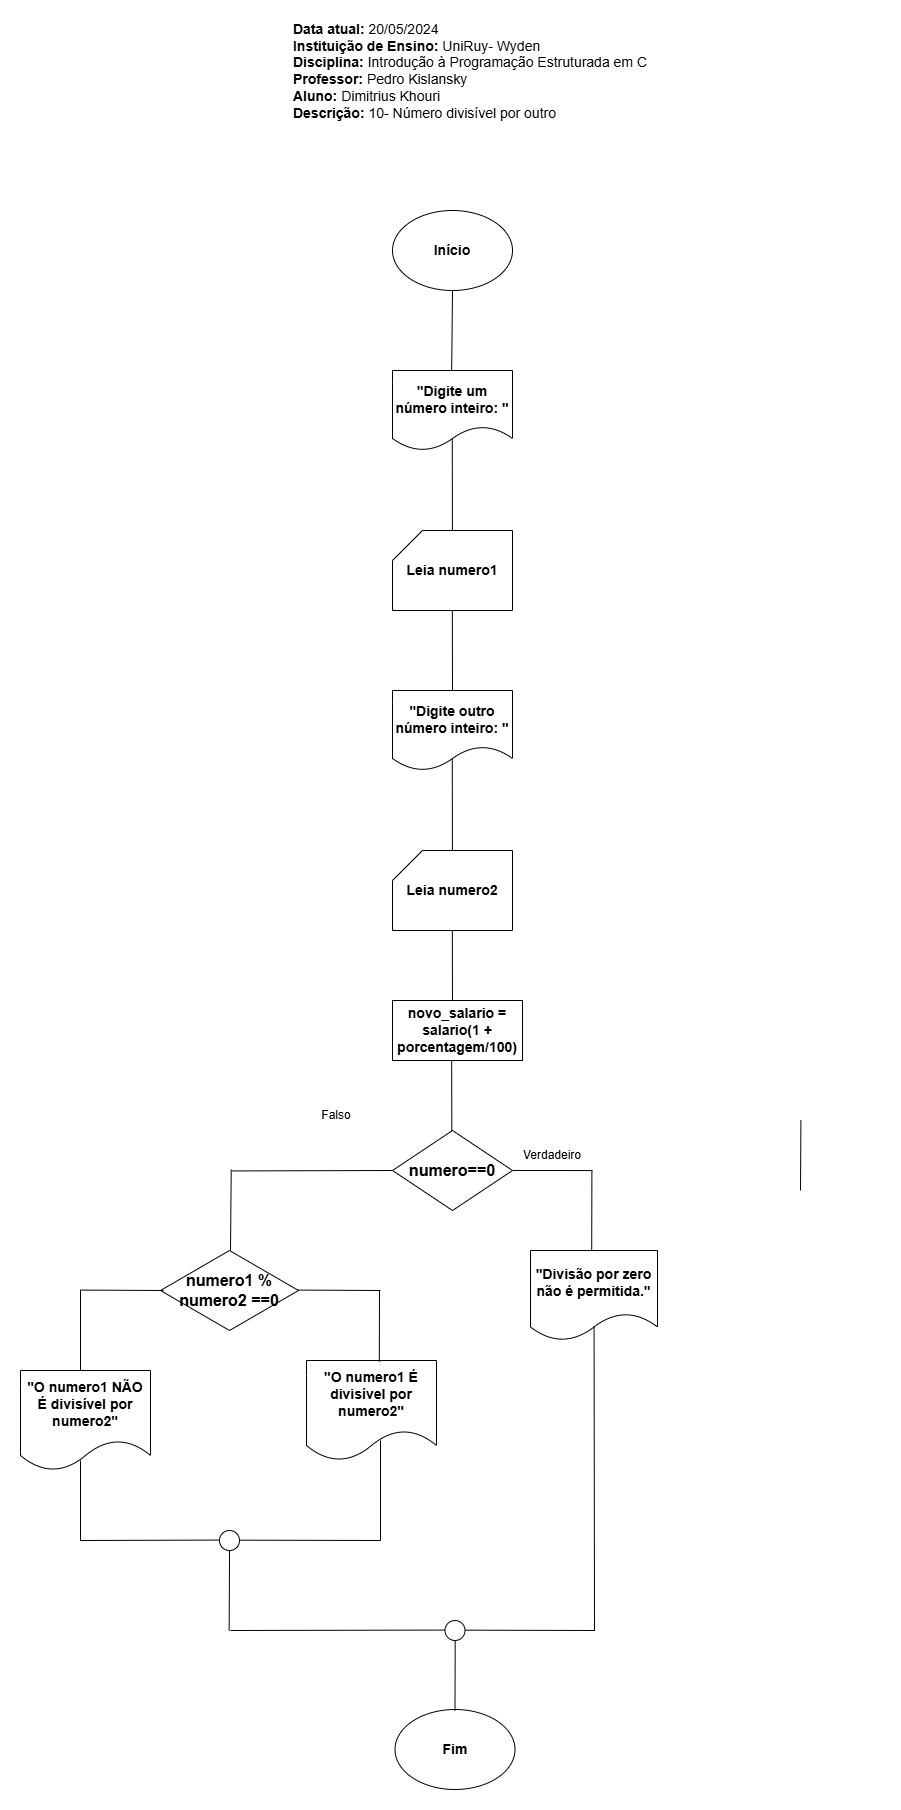

The diagram above was exported from draw.io. Its source (the exported page's mxGraphModel, read from the mxfile embedded in the PNG):
<mxGraphModel dx="2350" dy="840" grid="1" gridSize="10" guides="1" tooltips="1" connect="1" arrows="1" fold="1" page="1" pageScale="1" pageWidth="827" pageHeight="1169" math="0" shadow="0">
  <root>
    <mxCell id="0" />
    <mxCell id="1" parent="0" />
    <mxCell id="Gt4fIkazbYZAVVANYJmZ-1" value="&lt;div style=&quot;font-size: 14px;&quot; align=&quot;justify&quot;&gt;&lt;font style=&quot;font-size: 14px;&quot;&gt;&lt;span style=&quot;font-size: 14px;&quot;&gt;&lt;div style=&quot;&quot; align=&quot;justify&quot;&gt;&lt;b&gt;Data atual:&lt;/b&gt;&amp;nbsp;20/05/2024&lt;b&gt;&amp;nbsp; &amp;nbsp; &amp;nbsp; &amp;nbsp; &amp;nbsp; &amp;nbsp; &amp;nbsp; &amp;nbsp; &amp;nbsp; &amp;nbsp; &amp;nbsp; &amp;nbsp; &amp;nbsp; &amp;nbsp; &amp;nbsp; &amp;nbsp; &amp;nbsp; &amp;nbsp;&lt;/b&gt;&lt;br&gt;&lt;/div&gt;&lt;b&gt;Instituição de Ensino:&lt;/b&gt;&lt;/span&gt; UniRuy- Wyden&lt;/font&gt;&lt;/div&gt;&lt;div style=&quot;font-size: 14px;&quot;&gt;&lt;div style=&quot;font-size: 14px;&quot; align=&quot;justify&quot;&gt;&lt;font style=&quot;font-size: 14px;&quot;&gt;&lt;b style=&quot;font-size: 14px;&quot;&gt;Disciplina:&lt;/b&gt; Introdução à Programação Estruturada em C&lt;/font&gt;&lt;/div&gt;&lt;div style=&quot;font-size: 14px;&quot; align=&quot;justify&quot;&gt;&lt;font style=&quot;font-size: 14px;&quot;&gt;&lt;span style=&quot;font-size: 14px;&quot;&gt;&lt;span style=&quot;font-size: 14px;&quot; dir=&quot;ltr&quot; class=&quot;ui-provider lh li lj lk ll lm ln lo lp lq lr ls lt lu lv lw lx ly lz ma mb mc md me mf mg mh mi mj mk ml mm mn mo mp&quot;&gt;&lt;b style=&quot;font-size: 14px;&quot;&gt;Professor:&lt;/b&gt; &lt;/span&gt;&lt;/span&gt;&lt;span style=&quot;font-size: 14px;&quot; class=&quot;ui-provider&quot;&gt;Pedro Kislansky&lt;/span&gt;&lt;/font&gt;&lt;/div&gt;&lt;div style=&quot;font-size: 14px;&quot; align=&quot;justify&quot;&gt;&lt;font style=&quot;font-size: 14px;&quot;&gt;&lt;span style=&quot;font-size: 14px;&quot; class=&quot;ui-provider&quot;&gt;&lt;b&gt;Aluno:&lt;/b&gt; Dimitrius Khouri&lt;br&gt;&lt;/span&gt;&lt;/font&gt;&lt;/div&gt;&lt;div style=&quot;font-size: 14px;&quot; align=&quot;justify&quot;&gt;&lt;font style=&quot;font-size: 14px;&quot;&gt;&lt;span style=&quot;font-size: 14px;&quot; class=&quot;ui-provider&quot;&gt;&lt;b&gt;Descrição:&lt;/b&gt; 10- Número divisível por outro&lt;/span&gt;&lt;/font&gt;&lt;/div&gt;&lt;font style=&quot;font-size: 14px;&quot;&gt;&lt;br style=&quot;font-size: 14px;&quot;&gt;&lt;/font&gt;&lt;/div&gt;" style="text;html=1;align=center;verticalAlign=middle;whiteSpace=wrap;rounded=0;fontSize=14;" parent="1" vertex="1">
      <mxGeometry y="29" width="820" height="80" as="geometry" />
    </mxCell>
    <mxCell id="Gt4fIkazbYZAVVANYJmZ-7" value="&lt;span style=&quot;font-size: 14px;&quot;&gt;Início&lt;/span&gt;" style="ellipse;whiteSpace=wrap;html=1;fontSize=14;fontStyle=1" parent="1" vertex="1">
      <mxGeometry x="332" y="200" width="120" height="80" as="geometry" />
    </mxCell>
    <mxCell id="Gt4fIkazbYZAVVANYJmZ-12" value="&lt;span style=&quot;font-size: 14px;&quot;&gt;&quot;Digite um número inteiro: &quot;&lt;/span&gt;" style="shape=document;whiteSpace=wrap;html=1;boundedLbl=1;fontSize=14;fontStyle=1" parent="1" vertex="1">
      <mxGeometry x="332" y="360" width="120" height="80" as="geometry" />
    </mxCell>
    <mxCell id="Gt4fIkazbYZAVVANYJmZ-16" value="" style="endArrow=none;html=1;rounded=0;" parent="1" edge="1">
      <mxGeometry width="50" height="50" relative="1" as="geometry">
        <mxPoint x="172" y="1160.43" as="sourcePoint" />
        <mxPoint x="332" y="1160" as="targetPoint" />
      </mxGeometry>
    </mxCell>
    <mxCell id="Gt4fIkazbYZAVVANYJmZ-17" value="" style="endArrow=none;html=1;rounded=0;exitX=0.43;exitY=0.023;exitDx=0;exitDy=0;exitPerimeter=0;" parent="1" edge="1">
      <mxGeometry width="50" height="50" relative="1" as="geometry">
        <mxPoint x="169.99999999999986" y="1239.9999999999998" as="sourcePoint" />
        <mxPoint x="170.72" y="1159.08" as="targetPoint" />
      </mxGeometry>
    </mxCell>
    <mxCell id="Gt4fIkazbYZAVVANYJmZ-26" value="&lt;span style=&quot;font-size: 14px;&quot;&gt;Fim&lt;/span&gt;" style="ellipse;whiteSpace=wrap;html=1;fontStyle=1;fontSize=14;" parent="1" vertex="1">
      <mxGeometry x="334.5" y="1699" width="120" height="80" as="geometry" />
    </mxCell>
    <mxCell id="Gt4fIkazbYZAVVANYJmZ-31" value="" style="endArrow=none;html=1;rounded=0;entryX=0.5;entryY=1;entryDx=0;entryDy=0;" parent="1" edge="1">
      <mxGeometry width="50" height="50" relative="1" as="geometry">
        <mxPoint x="392" y="680" as="sourcePoint" />
        <mxPoint x="391.82" y="600" as="targetPoint" />
      </mxGeometry>
    </mxCell>
    <mxCell id="Gt4fIkazbYZAVVANYJmZ-32" value="" style="endArrow=none;html=1;rounded=0;entryX=0.498;entryY=0.856;entryDx=0;entryDy=0;entryPerimeter=0;" parent="1" target="Gt4fIkazbYZAVVANYJmZ-12" edge="1">
      <mxGeometry width="50" height="50" relative="1" as="geometry">
        <mxPoint x="391.92700729927014" y="520" as="sourcePoint" />
        <mxPoint x="392" y="430" as="targetPoint" />
      </mxGeometry>
    </mxCell>
    <mxCell id="Gt4fIkazbYZAVVANYJmZ-33" value="" style="endArrow=none;html=1;rounded=0;exitX=0.493;exitY=0.006;exitDx=0;exitDy=0;exitPerimeter=0;" parent="1" source="Gt4fIkazbYZAVVANYJmZ-12" target="Gt4fIkazbYZAVVANYJmZ-7" edge="1">
      <mxGeometry width="50" height="50" relative="1" as="geometry">
        <mxPoint x="422" y="340" as="sourcePoint" />
        <mxPoint x="472" y="290" as="targetPoint" />
      </mxGeometry>
    </mxCell>
    <mxCell id="Gt4fIkazbYZAVVANYJmZ-34" value="Leia numero1" style="shape=card;whiteSpace=wrap;html=1;fontSize=14;fontStyle=1" parent="1" vertex="1">
      <mxGeometry x="332" y="520" width="120" height="80" as="geometry" />
    </mxCell>
    <mxCell id="EPjPyU5VHD2dzyMvCraJ-10" value="" style="ellipse;whiteSpace=wrap;html=1;fontStyle=1;fontSize=14;" parent="1" vertex="1">
      <mxGeometry x="384.5" y="1610" width="20" height="20" as="geometry" />
    </mxCell>
    <mxCell id="EPjPyU5VHD2dzyMvCraJ-11" value="" style="endArrow=none;html=1;rounded=0;" parent="1" edge="1">
      <mxGeometry width="50" height="50" relative="1" as="geometry">
        <mxPoint x="170" y="1620" as="sourcePoint" />
        <mxPoint x="384.5" y="1619.57" as="targetPoint" />
      </mxGeometry>
    </mxCell>
    <mxCell id="EPjPyU5VHD2dzyMvCraJ-15" value="" style="endArrow=none;html=1;rounded=0;" parent="1" edge="1">
      <mxGeometry width="50" height="50" relative="1" as="geometry">
        <mxPoint x="404.5" y="1619.6699999999998" as="sourcePoint" />
        <mxPoint x="534.5" y="1620" as="targetPoint" />
      </mxGeometry>
    </mxCell>
    <mxCell id="EPjPyU5VHD2dzyMvCraJ-16" value="" style="endArrow=none;html=1;rounded=0;" parent="1" edge="1">
      <mxGeometry width="50" height="50" relative="1" as="geometry">
        <mxPoint x="90" y="1734" as="sourcePoint" />
        <mxPoint x="90" y="1734" as="targetPoint" />
      </mxGeometry>
    </mxCell>
    <mxCell id="Ll_sB1HHg_AexUY9W5_S-1" value="&quot;Digite outro número inteiro: &quot;" style="shape=document;whiteSpace=wrap;html=1;boundedLbl=1;fontSize=14;fontStyle=1" parent="1" vertex="1">
      <mxGeometry x="332" y="680" width="120" height="80" as="geometry" />
    </mxCell>
    <mxCell id="Ll_sB1HHg_AexUY9W5_S-2" value="" style="endArrow=none;html=1;rounded=0;entryX=0.5;entryY=1;entryDx=0;entryDy=0;" parent="1" edge="1">
      <mxGeometry width="50" height="50" relative="1" as="geometry">
        <mxPoint x="392" y="1000" as="sourcePoint" />
        <mxPoint x="391.82" y="920" as="targetPoint" />
      </mxGeometry>
    </mxCell>
    <mxCell id="Ll_sB1HHg_AexUY9W5_S-3" value="" style="endArrow=none;html=1;rounded=0;entryX=0.498;entryY=0.856;entryDx=0;entryDy=0;entryPerimeter=0;" parent="1" target="Ll_sB1HHg_AexUY9W5_S-1" edge="1">
      <mxGeometry width="50" height="50" relative="1" as="geometry">
        <mxPoint x="391.92700729927014" y="840" as="sourcePoint" />
        <mxPoint x="392" y="750" as="targetPoint" />
      </mxGeometry>
    </mxCell>
    <mxCell id="Ll_sB1HHg_AexUY9W5_S-4" value="Leia numero2" style="shape=card;whiteSpace=wrap;html=1;fontSize=14;fontStyle=1" parent="1" vertex="1">
      <mxGeometry x="332" y="840" width="120" height="80" as="geometry" />
    </mxCell>
    <mxCell id="Ll_sB1HHg_AexUY9W5_S-5" value="novo_salario = salario(1 + porcentagem/100)" style="rounded=0;whiteSpace=wrap;html=1;fontStyle=1;fontSize=14;" parent="1" vertex="1">
      <mxGeometry x="332" y="990" width="130" height="60" as="geometry" />
    </mxCell>
    <mxCell id="Ll_sB1HHg_AexUY9W5_S-6" value="" style="endArrow=none;html=1;rounded=0;entryX=0.5;entryY=1;entryDx=0;entryDy=0;" parent="1" edge="1">
      <mxGeometry width="50" height="50" relative="1" as="geometry">
        <mxPoint x="391.35" y="1130" as="sourcePoint" />
        <mxPoint x="391.17" y="1050" as="targetPoint" />
      </mxGeometry>
    </mxCell>
    <mxCell id="Ll_sB1HHg_AexUY9W5_S-8" value="&lt;b&gt;&quot;Divisão por zero não é permitida.&quot;&lt;/b&gt;" style="shape=document;whiteSpace=wrap;html=1;boundedLbl=1;fontSize=14;" parent="1" vertex="1">
      <mxGeometry x="470" y="1240" width="127" height="90" as="geometry" />
    </mxCell>
    <mxCell id="Ll_sB1HHg_AexUY9W5_S-10" value="" style="endArrow=none;html=1;rounded=0;entryX=0.5;entryY=1;entryDx=0;entryDy=0;" parent="1" edge="1">
      <mxGeometry width="50" height="50" relative="1" as="geometry">
        <mxPoint x="740" y="1180" as="sourcePoint" />
        <mxPoint x="740.4100000000001" y="1110" as="targetPoint" />
      </mxGeometry>
    </mxCell>
    <mxCell id="Ll_sB1HHg_AexUY9W5_S-16" value="" style="endArrow=none;html=1;rounded=0;" parent="1" edge="1">
      <mxGeometry width="50" height="50" relative="1" as="geometry">
        <mxPoint x="452" y="1160" as="sourcePoint" />
        <mxPoint x="532" y="1160.04" as="targetPoint" />
      </mxGeometry>
    </mxCell>
    <mxCell id="Ll_sB1HHg_AexUY9W5_S-21" value="&lt;div&gt;&lt;b style=&quot;font-size: 16px; background-color: initial;&quot;&gt;numero==0&lt;/b&gt;&lt;br&gt;&lt;/div&gt;" style="rhombus;whiteSpace=wrap;html=1;" parent="1" vertex="1">
      <mxGeometry x="332" y="1120" width="120" height="80" as="geometry" />
    </mxCell>
    <mxCell id="Ll_sB1HHg_AexUY9W5_S-22" value="" style="endArrow=none;html=1;rounded=0;" parent="1" edge="1">
      <mxGeometry width="50" height="50" relative="1" as="geometry">
        <mxPoint x="531.2" y="1240.3" as="sourcePoint" />
        <mxPoint x="531.4000000000001" y="1160.3" as="targetPoint" />
      </mxGeometry>
    </mxCell>
    <mxCell id="Ll_sB1HHg_AexUY9W5_S-23" value="" style="endArrow=none;html=1;rounded=0;" parent="1" edge="1">
      <mxGeometry width="50" height="50" relative="1" as="geometry">
        <mxPoint x="534" y="1620" as="sourcePoint" />
        <mxPoint x="533.5633802816901" y="1315.9999999999998" as="targetPoint" />
      </mxGeometry>
    </mxCell>
    <mxCell id="Ll_sB1HHg_AexUY9W5_S-25" value="&lt;b&gt;&quot;O numero1 É divisível por numero2&quot;&lt;/b&gt;" style="shape=document;whiteSpace=wrap;html=1;boundedLbl=1;fontSize=14;" parent="1" vertex="1">
      <mxGeometry x="246" y="1350" width="130" height="100" as="geometry" />
    </mxCell>
    <mxCell id="Ll_sB1HHg_AexUY9W5_S-26" value="" style="endArrow=none;html=1;rounded=0;" parent="1" edge="1">
      <mxGeometry width="50" height="50" relative="1" as="geometry">
        <mxPoint x="168.66" y="1620" as="sourcePoint" />
        <mxPoint x="169.04" y="1540" as="targetPoint" />
      </mxGeometry>
    </mxCell>
    <mxCell id="Ll_sB1HHg_AexUY9W5_S-27" value="" style="endArrow=none;html=1;rounded=0;" parent="1" edge="1">
      <mxGeometry width="50" height="50" relative="1" as="geometry">
        <mxPoint x="394.5" y="1700" as="sourcePoint" />
        <mxPoint x="394.69" y="1630" as="targetPoint" />
      </mxGeometry>
    </mxCell>
    <mxCell id="KjoIJiFyVU-Ec4deN7oT-1" value="Falso" style="text;html=1;align=center;verticalAlign=middle;whiteSpace=wrap;rounded=0;" parent="1" vertex="1">
      <mxGeometry x="246" y="1090" width="60" height="30" as="geometry" />
    </mxCell>
    <mxCell id="KjoIJiFyVU-Ec4deN7oT-2" value="Verdadeiro" style="text;html=1;align=center;verticalAlign=middle;whiteSpace=wrap;rounded=0;" parent="1" vertex="1">
      <mxGeometry x="462" y="1130" width="60" height="30" as="geometry" />
    </mxCell>
    <mxCell id="hlaQ_I7KUcfOc9N0JiR0-1" value="&lt;div&gt;&lt;b style=&quot;font-size: 16px; background-color: initial;&quot;&gt;numero1 % numero2 ==0&lt;/b&gt;&lt;br&gt;&lt;/div&gt;" style="rhombus;whiteSpace=wrap;html=1;" vertex="1" parent="1">
      <mxGeometry x="100" y="1240" width="138" height="80" as="geometry" />
    </mxCell>
    <mxCell id="hlaQ_I7KUcfOc9N0JiR0-3" value="" style="endArrow=none;html=1;rounded=0;" edge="1" parent="1">
      <mxGeometry width="50" height="50" relative="1" as="geometry">
        <mxPoint x="320" y="1280" as="sourcePoint" />
        <mxPoint x="237" y="1279.58" as="targetPoint" />
      </mxGeometry>
    </mxCell>
    <mxCell id="hlaQ_I7KUcfOc9N0JiR0-4" value="" style="endArrow=none;html=1;rounded=0;exitX=0.56;exitY=0.011;exitDx=0;exitDy=0;exitPerimeter=0;" edge="1" parent="1" source="Ll_sB1HHg_AexUY9W5_S-25">
      <mxGeometry width="50" height="50" relative="1" as="geometry">
        <mxPoint x="319" y="1360" as="sourcePoint" />
        <mxPoint x="319" y="1280" as="targetPoint" />
      </mxGeometry>
    </mxCell>
    <mxCell id="hlaQ_I7KUcfOc9N0JiR0-5" value="&lt;b&gt;&quot;O numero1 NÃO É divisível por numero2&quot;&lt;/b&gt;" style="shape=document;whiteSpace=wrap;html=1;boundedLbl=1;fontSize=14;" vertex="1" parent="1">
      <mxGeometry x="-40" y="1360" width="130" height="100" as="geometry" />
    </mxCell>
    <mxCell id="hlaQ_I7KUcfOc9N0JiR0-6" value="" style="endArrow=none;html=1;rounded=0;" edge="1" parent="1">
      <mxGeometry width="50" height="50" relative="1" as="geometry">
        <mxPoint x="103" y="1280" as="sourcePoint" />
        <mxPoint x="20" y="1279.58" as="targetPoint" />
      </mxGeometry>
    </mxCell>
    <mxCell id="hlaQ_I7KUcfOc9N0JiR0-7" value="" style="endArrow=none;html=1;rounded=0;" edge="1" parent="1">
      <mxGeometry width="50" height="50" relative="1" as="geometry">
        <mxPoint x="20" y="1360" as="sourcePoint" />
        <mxPoint x="20" y="1280" as="targetPoint" />
      </mxGeometry>
    </mxCell>
    <mxCell id="hlaQ_I7KUcfOc9N0JiR0-8" value="" style="endArrow=none;html=1;rounded=0;" edge="1" parent="1">
      <mxGeometry width="50" height="50" relative="1" as="geometry">
        <mxPoint x="20" y="1530" as="sourcePoint" />
        <mxPoint x="20" y="1450" as="targetPoint" />
      </mxGeometry>
    </mxCell>
    <mxCell id="hlaQ_I7KUcfOc9N0JiR0-9" value="" style="ellipse;whiteSpace=wrap;html=1;fontStyle=1;fontSize=14;" vertex="1" parent="1">
      <mxGeometry x="159" y="1520" width="20" height="20" as="geometry" />
    </mxCell>
    <mxCell id="hlaQ_I7KUcfOc9N0JiR0-10" value="" style="endArrow=none;html=1;rounded=0;" edge="1" parent="1">
      <mxGeometry width="50" height="50" relative="1" as="geometry">
        <mxPoint x="20" y="1530" as="sourcePoint" />
        <mxPoint x="159" y="1529.57" as="targetPoint" />
      </mxGeometry>
    </mxCell>
    <mxCell id="hlaQ_I7KUcfOc9N0JiR0-11" value="" style="endArrow=none;html=1;rounded=0;" edge="1" parent="1">
      <mxGeometry width="50" height="50" relative="1" as="geometry">
        <mxPoint x="179" y="1529.6699999999998" as="sourcePoint" />
        <mxPoint x="320" y="1530" as="targetPoint" />
      </mxGeometry>
    </mxCell>
    <mxCell id="hlaQ_I7KUcfOc9N0JiR0-15" value="" style="endArrow=none;html=1;rounded=0;" edge="1" parent="1">
      <mxGeometry width="50" height="50" relative="1" as="geometry">
        <mxPoint x="320" y="1530" as="sourcePoint" />
        <mxPoint x="320" y="1430" as="targetPoint" />
      </mxGeometry>
    </mxCell>
  </root>
</mxGraphModel>